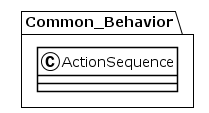

The diagram above was rendered by PlantUML. Its source (embedded in the PNG):
@startuml
!theme plain
package Common_Behavior {
class ActionSequence {
}
}
@enduml